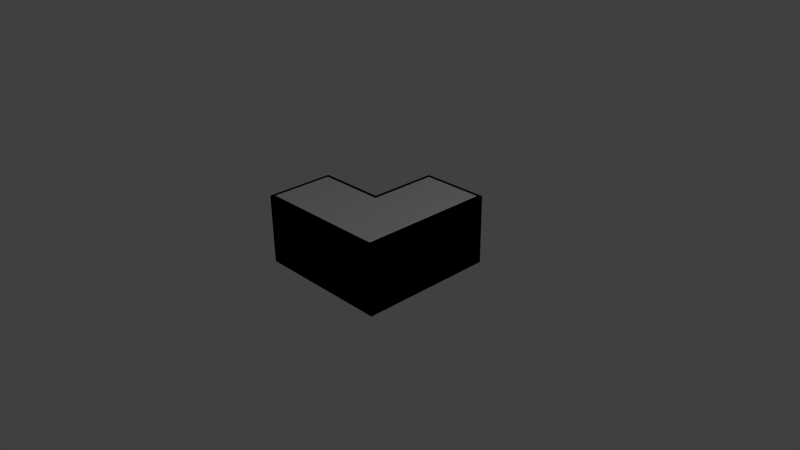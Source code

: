 # Source: module_1.blend  (saved by Blender 2.77.0; exported with 4.5.12 LTS)
import bpy
from mathutils import Matrix  # noqa: F401  (used for matrix-valued properties, if any)

bpy.ops.wm.read_factory_settings(use_empty=True)
scene = bpy.context.scene
scene.name = 'Scene'

# ---- collections
col_collection_1 = bpy.data.collections.new('Collection 1'); scene.collection.children.link(col_collection_1)

# ---- world
world_world = bpy.data.worlds.new('World'); scene.world = world_world
world_world.color = (0.05088, 0.05088, 0.05088)
world_world.use_sun_shadow = False
world_world.sun_shadow_jitter_overblur = 0.0
world_world.cycles.sampling_method = 'NONE'
world_world.cycles.sample_map_resolution = 256

# ---- cameras
cam_camera = bpy.data.cameras.new('Camera')
cam_camera.clip_end = 100.0
cam_camera.lens = 35.0
cam_camera.sensor_width = 32.0
cam_camera.sensor_height = 18.0
cam_camera.ortho_scale = 7.314
cam_camera.dof.focus_distance = 0.0
cam_camera.dof.aperture_fstop = 128.0

# ---- lights
light_lamp = bpy.data.lights.new('Lamp', 'POINT')
light_lamp.transmission_factor = 0.0
light_lamp.cutoff_distance = 30.0
light_lamp.energy = 100.0
light_lamp.shadow_buffer_clip_start = 1.001
light_lamp.shadow_soft_size = 0.1
light_lamp.shadow_maximum_resolution = 0.006
light_lamp.use_absolute_resolution = True
light_lamp.cycles.use_multiple_importance_sampling = False

# ---- meshes
me_cube_001 = bpy.data.meshes.new('Cube.001')
me_cube_001.from_pydata([(-0.5, -0.5, -0.5), (-0.5, -0.45, 0.5), (-0.5, 1.5, -0.5), (-0.45, 1.45, 0.5), (0.5, -0.5, -0.5), (0.45, -0.45, 0.5), (0.5, 1.5, -0.5), (0.45, 1.45, 0.5), (-0.45, 0.45, 0.5), (-0.5, 0.5, -0.5), (-1.5, -0.5, -0.5), (-1.45, -0.45, 0.5), (-1.5, 0.5, -0.5), (-1.45, 0.45, 0.5), (-0.5, 0.5, 0.5), (-0.5, 1.5, 0.5), (0.5, 1.5, 0.5), (0.5, -0.5, 0.5), (-0.5, -0.5, 0.5), (-1.5, -0.5, 0.5), (-1.5, 0.5, 0.5), (-0.45, 0.45, -0.46), (-0.45, 1.45, -0.46), (0.45, 1.45, -0.46), (0.45, -0.45, -0.46), (-0.5, -0.45, -0.46), (-1.45, -0.45, -0.46), (-1.45, 0.45, -0.46)], [], [(15, 16, 6, 2), (16, 17, 4, 6), (2, 6, 4, 0, 10, 12, 9), (3, 8, 21, 22), (14, 15, 2, 9), (19, 20, 12, 10), (14, 9, 12, 20), (17, 18, 19, 10, 0, 4), (8, 3, 15, 14), (3, 7, 16, 15), (7, 5, 17, 16), (17, 5, 1, 11, 19, 18), (11, 13, 20, 19), (13, 8, 14, 20), (22, 21, 27, 26, 25, 24, 23), (8, 13, 27, 21), (5, 24, 25, 26, 11, 1), (7, 3, 22, 23), (13, 11, 26, 27), (5, 7, 23, 24)])
_uv = me_cube_001.uv_layers.new(name='UVMap')
_uv.uv.foreach_set('vector', [0.6212, 0.6262, 0.6212, 0.5, 0.7474, 0.5, 0.7474, 0.6262, 0.5, 0.3788, 0.2475, 0.3788, 0.2475, 0.2526, 0.5, 0.2526, 0.5, 0.1263, 0.5, 0.2526, 0.2475, 0.2526, 0.2475, 0.1263, 0.2475, 8.653e-05, 0.3738, 8.644e-05, 0.3738, 0.1263, 0.4937, 0.7411, 0.3674, 0.7411, 0.3674, 0.6199, 0.4937, 0.6199, 0.3738, 0.7474, 0.5, 0.7474, 0.5, 0.8737, 0.3738, 0.8737, 0.2475, 0.8737, 0.3738, 0.8737, 0.3738, 0.9999, 0.2475, 0.9999, 0.495, 0.6262, 0.6212, 0.6262, 0.6212, 0.7525, 0.495, 0.7525, 0.1263, 0.5, 0.1263, 0.6262, 0.1263, 0.7525, 8.644e-05, 0.7525, 8.707e-05, 0.6262, 8.762e-05, 0.5, 0.3674, 0.7411, 0.4937, 0.7411, 0.5, 0.7474, 0.3738, 0.7474, 0.6149, 0.6199, 0.6149, 0.5063, 0.6212, 0.5, 0.6212, 0.6262, 0.4937, 0.3851, 0.2538, 0.3851, 0.2475, 0.3788, 0.5, 0.3788, 0.1263, 0.5, 0.1326, 0.5063, 0.1326, 0.6262, 0.1326, 0.7462, 0.1263, 0.7525, 0.1263, 0.6262, 0.2538, 0.8674, 0.3674, 0.8674, 0.3738, 0.8737, 0.2475, 0.8737, 0.4886, 0.7462, 0.4886, 0.6199, 0.495, 0.6262, 0.495, 0.7525, 0.4937, 0.6199, 0.3674, 0.6199, 0.3674, 0.7462, 0.2538, 0.7462, 0.2538, 0.6262, 0.2538, 0.5063, 0.4937, 0.5063, 0.4886, 0.6199, 0.4886, 0.7462, 0.3674, 0.7462, 0.3674, 0.6199, 0.1326, 0.5063, 0.2538, 0.5063, 0.2538, 0.6262, 0.2538, 0.7462, 0.1326, 0.7462, 0.1326, 0.6262, 0.6149, 0.5063, 0.6149, 0.6199, 0.4937, 0.6199, 0.4937, 0.5063, 0.3674, 0.8674, 0.2538, 0.8674, 0.2538, 0.7462, 0.3674, 0.7462, 0.2538, 0.3851, 0.4937, 0.3851, 0.4937, 0.5063, 0.2538, 0.5063])
_uv.active_render = True
_uv = me_cube_001.uv_layers.new(name='UVMap.001')
_uv.uv.foreach_set('vector', [0.5739, 0.6667, 0.7457, 0.6667, 0.7457, 0.8254, 0.5739, 0.8254, 0.3746, 0.327, 0.3746, 0.009524, 0.5464, 0.009524, 0.5464, 0.327, 0.1821, 0.327, 0.01031, 0.327, 0.01031, 0.009524, 0.1821, 0.009524, 0.354, 0.009524, 0.354, 0.1683, 0.1821, 0.1683, 0.9313, 0.6667, 0.9313, 0.8254, 0.7663, 0.8254, 0.7663, 0.6667, 0.7526, 0.5048, 0.7526, 0.346, 0.9244, 0.346, 0.9244, 0.5048, 0.3814, 0.8254, 0.3814, 0.6667, 0.5533, 0.6667, 0.5533, 0.8254, 0.01031, 0.6667, 0.1821, 0.6667, 0.1821, 0.8254, 0.01031, 0.8254, 0.7388, 0.009524, 0.7388, 0.1683, 0.7388, 0.327, 0.567, 0.327, 0.567, 0.1683, 0.567, 0.009524, 0.9519, 0.8333, 0.9519, 0.6746, 0.9605, 0.6667, 0.9605, 0.8254, 0.9742, 0.5048, 0.9742, 0.3619, 0.9828, 0.354, 0.9828, 0.5127, 0.9742, 0.319, 0.9742, 0.01746, 0.9828, 0.009524, 0.9828, 0.327, 0.945, 0.009524, 0.9536, 0.01746, 0.9536, 0.1683, 0.9536, 0.319, 0.945, 0.327, 0.945, 0.1683, 0.9811, 0.8175, 0.9811, 0.6746, 0.9897, 0.6667, 0.9897, 0.8254, 0.945, 0.5048, 0.945, 0.346, 0.9536, 0.354, 0.9536, 0.5127, 0.1821, 0.6476, 0.1821, 0.4889, 0.01031, 0.4889, 0.01031, 0.346, 0.1735, 0.346, 0.3368, 0.346, 0.3368, 0.6476, 0.9244, 0.009524, 0.9244, 0.1683, 0.7595, 0.1683, 0.7595, 0.009524, 0.567, 0.346, 0.732, 0.346, 0.732, 0.4968, 0.732, 0.6476, 0.567, 0.6476, 0.567, 0.4968, 0.2027, 0.8381, 0.3574, 0.8381, 0.3574, 0.9905, 0.2027, 0.9905, 0.2027, 0.6667, 0.3574, 0.6667, 0.3574, 0.819, 0.2027, 0.819, 0.3814, 0.6476, 0.3814, 0.346, 0.5464, 0.346, 0.5464, 0.6476])
me_cube_001.use_remesh_preserve_volume = False
me_cube_001.use_remesh_preserve_attributes = False
me_cube_001.use_mirror_vertex_groups = False
me_cube_001.update()
me_cube_000 = bpy.data.meshes.new('Cube.000')
me_cube_000.from_pydata([(-0.49, 0.49, 0.49), (-0.49, -0.49, 0.49), (-1.49, 0.49, 0.49), (-1.49, -0.49, 0.49), (-1.49, 0.49, -0.49), (-0.49, 0.49, -0.49), (-1.49, -0.49, -0.49), (-0.49, -0.49, -0.49)], [], [(7, 6, 4, 5), (3, 2, 4, 6), (0, 5, 4, 2), (1, 3, 6, 7), (2, 3, 1, 0)])
me_cube_000.use_remesh_preserve_volume = False
me_cube_000.use_remesh_preserve_attributes = False
me_cube_000.use_mirror_vertex_groups = False
me_cube_000.update()
me_cube_002 = bpy.data.meshes.new('Cube.002')
me_cube_002.from_pydata([(0.5, 1.5, -0.5), (-0.5, 0.5, 0.5), (-0.5, -0.5, 0.5), (-1.5, 0.5, 0.5), (-1.5, -0.5, 0.5), (-1.5, 0.5, -0.5), (0.5, -0.5, 0.5), (-0.5, 0.5, -0.5), (-1.5, -0.5, -0.5), (-0.5, 1.5, 0.5), (-0.5, 1.5, -0.5), (0.5, 1.5, 0.5), (0.5, -0.5, -0.5), (-0.5, -0.5, -0.5)], [], [(9, 11, 0, 10), (11, 6, 12, 0), (1, 9, 10, 7), (4, 3, 5, 8), (1, 7, 5, 3), (6, 2, 4, 8, 13, 12), (9, 1, 3, 4, 2, 6, 11), (10, 0, 12, 13, 8, 5, 7)])
me_cube_002.use_remesh_preserve_volume = False
me_cube_002.use_remesh_preserve_attributes = False
me_cube_002.use_mirror_vertex_groups = False
me_cube_002.update()
me_cube_003 = bpy.data.meshes.new('Cube.003')
me_cube_003.from_pydata([(0.5, 1.482, -0.49), (-0.49, -0.487, 0.49), (-0.49, 0.496, 0.49), (-0.49, 0.5, -0.49), (0.5, -0.497, 0.49), (-0.49, -0.483, -0.49), (-0.49, 1.488, 0.49), (-0.49, 1.492, -0.49), (0.5, 1.478, 0.49), (0.5, -0.493, -0.49)], [], [(6, 8, 0, 7), (8, 4, 9, 0), (6, 7, 3, 5, 1, 2), (4, 1, 5, 9), (6, 2, 1, 4, 8), (7, 0, 9, 5, 3)])
me_cube_003.use_remesh_preserve_volume = False
me_cube_003.use_remesh_preserve_attributes = False
me_cube_003.use_mirror_vertex_groups = False
me_cube_003.update()

# ---- objects
ob_cube = bpy.data.objects.new('Cube', me_cube_001)
ob_lamp = bpy.data.objects.new('Lamp', light_lamp)
ob_camera = bpy.data.objects.new('Camera', cam_camera)
ob_ucx_cube_001 = bpy.data.objects.new('UCX_Cube_001', me_cube_000)
ob_complex_ucx_cube_001 = bpy.data.objects.new('complex_UCX_Cube.001', me_cube_002)
ob_ucx_cube_002 = bpy.data.objects.new('UCX_Cube_002', me_cube_003)

# ---- transforms, parenting, visibility, modifiers, constraints
ob_cube.location = (0.0, 0.0, 0.0)
ob_cube.hide_viewport = True
ob_cube.lineart.crease_threshold = 0.0
ob_lamp.location = (4.076, 1.005, 5.904)
ob_lamp.rotation_euler = (0.6503, 0.05522, 1.866)
ob_lamp.lock_rotations_4d = False
ob_lamp.empty_display_type = 'ARROWS'
ob_lamp.color = (0.0, 0.0, 0.0, 0.0)
ob_lamp.hide_viewport = True
ob_lamp.lineart.crease_threshold = 0.0
ob_camera.location = (7.481, -6.508, 5.344)
ob_camera.rotation_euler = (1.109, 0.01082, 0.8149)
ob_camera.lock_rotations_4d = False
ob_camera.empty_display_type = 'ARROWS'
ob_camera.color = (0.0, 0.0, 0.0, 0.0)
ob_camera.hide_viewport = True
ob_camera.display_type = 'WIRE'
ob_camera.lineart.crease_threshold = 0.0
ob_ucx_cube_001.location = (0.0, 0.0, 0.0)
ob_ucx_cube_001.lineart.crease_threshold = 0.0
ob_complex_ucx_cube_001.location = (0.0, 0.0, 0.0)
ob_complex_ucx_cube_001.hide_viewport = True
ob_complex_ucx_cube_001.lineart.crease_threshold = 0.0
ob_ucx_cube_002.location = (0.0, 0.0, 0.0)
ob_ucx_cube_002.lineart.crease_threshold = 0.0

# ---- collection membership
col_collection_1.objects.link(ob_cube)
col_collection_1.objects.link(ob_lamp)
col_collection_1.objects.link(ob_camera)
col_collection_1.objects.link(ob_ucx_cube_001)
col_collection_1.objects.link(ob_complex_ucx_cube_001)
col_collection_1.objects.link(ob_ucx_cube_002)

# ---- scene / render settings (as saved in the file)
scene.camera = ob_camera
scene.frame_start = 1; scene.frame_end = 250; scene.frame_set(2)
scene.render.engine = 'BLENDER_EEVEE_NEXT'
scene.render.resolution_percentage = 50
scene.render.dither_intensity = 0.0
scene.cycles.use_denoising = False
scene.cycles.samples = 10
scene.cycles.sampling_pattern = 'TABULATED_SOBOL'
scene.cycles.light_sampling_threshold = 0.0
scene.cycles.use_adaptive_sampling = False
scene.cycles.use_light_tree = False
scene.cycles.blur_glossy = 0.0
scene.cycles.pixel_filter_type = 'GAUSSIAN'
scene.cycles.sample_clamp_indirect = 0.0
scene.view_settings.view_transform = 'Standard'
bpy.context.view_layer.update()
